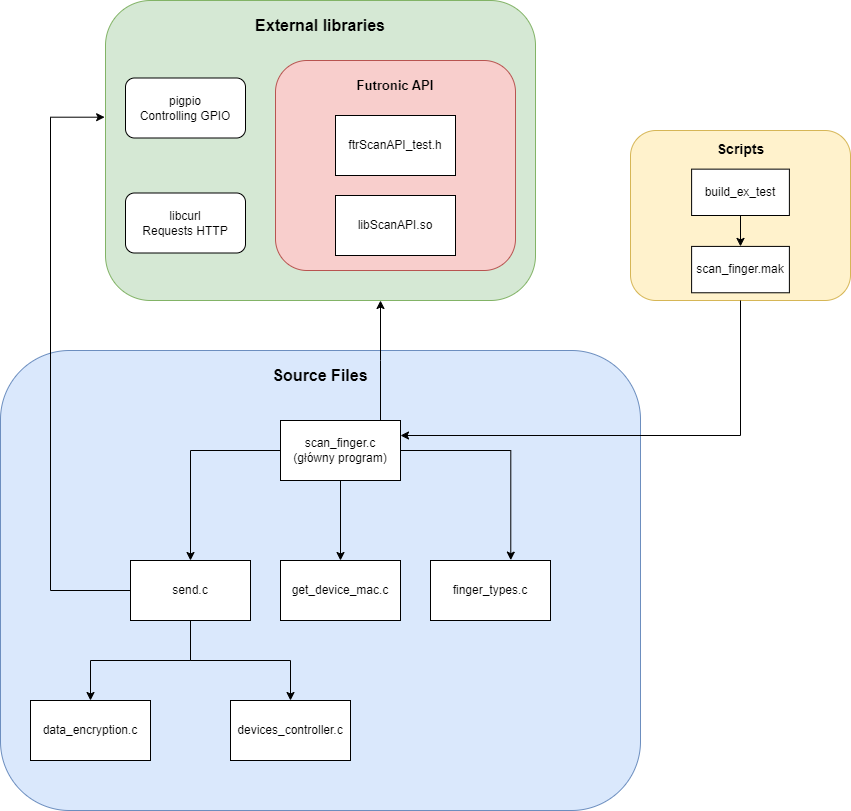

The diagram above was exported from draw.io. Its source (the exported page's mxGraphModel, read from the mxfile embedded in the PNG):
<mxGraphModel dx="1050" dy="1718" grid="1" gridSize="10" guides="1" tooltips="1" connect="1" arrows="1" fold="1" page="1" pageScale="1" pageWidth="1920" pageHeight="1080" math="0" shadow="0">
  <root>
    <mxCell id="0" />
    <mxCell id="1" parent="0" />
    <mxCell id="9duNBW1mZ5YsZeGYklwI-1" value="" style="rounded=1;whiteSpace=wrap;html=1;fillColor=#dae8fc;strokeColor=#6c8ebf;" parent="1" vertex="1">
      <mxGeometry x="390" y="310" width="640" height="460" as="geometry" />
    </mxCell>
    <mxCell id="biO-knVHJIPxejX2qDiM-34" style="edgeStyle=orthogonalEdgeStyle;rounded=0;orthogonalLoop=1;jettySize=auto;html=1;" parent="1" source="biO-knVHJIPxejX2qDiM-17" target="biO-knVHJIPxejX2qDiM-27" edge="1">
      <mxGeometry relative="1" as="geometry">
        <Array as="points">
          <mxPoint x="770" y="320" />
          <mxPoint x="770" y="320" />
        </Array>
      </mxGeometry>
    </mxCell>
    <mxCell id="biO-knVHJIPxejX2qDiM-36" style="edgeStyle=orthogonalEdgeStyle;rounded=0;orthogonalLoop=1;jettySize=auto;html=1;exitX=0;exitY=0.5;exitDx=0;exitDy=0;" parent="1" source="biO-knVHJIPxejX2qDiM-17" target="biO-knVHJIPxejX2qDiM-35" edge="1">
      <mxGeometry relative="1" as="geometry" />
    </mxCell>
    <mxCell id="biO-knVHJIPxejX2qDiM-47" style="edgeStyle=orthogonalEdgeStyle;rounded=0;orthogonalLoop=1;jettySize=auto;html=1;exitX=0.5;exitY=1;exitDx=0;exitDy=0;" parent="1" source="biO-knVHJIPxejX2qDiM-17" target="biO-knVHJIPxejX2qDiM-45" edge="1">
      <mxGeometry relative="1" as="geometry" />
    </mxCell>
    <mxCell id="biO-knVHJIPxejX2qDiM-17" value="scan_finger.c&lt;br&gt;(główny program)" style="rounded=0;whiteSpace=wrap;html=1;" parent="1" vertex="1">
      <mxGeometry x="670" y="380" width="120" height="60" as="geometry" />
    </mxCell>
    <mxCell id="biO-knVHJIPxejX2qDiM-32" value="" style="group" parent="1" vertex="1" connectable="0">
      <mxGeometry x="495" y="-40" width="430" height="300" as="geometry" />
    </mxCell>
    <mxCell id="biO-knVHJIPxejX2qDiM-27" value="" style="rounded=1;whiteSpace=wrap;html=1;fillColor=#d5e8d4;strokeColor=#82b366;" parent="biO-knVHJIPxejX2qDiM-32" vertex="1">
      <mxGeometry width="430" height="300" as="geometry" />
    </mxCell>
    <mxCell id="biO-knVHJIPxejX2qDiM-28" value="&lt;b&gt;&lt;font style=&quot;font-size: 16px;&quot;&gt;External libraries&lt;/font&gt;&lt;/b&gt;" style="text;strokeColor=none;align=center;fillColor=none;html=1;verticalAlign=middle;whiteSpace=wrap;rounded=0;" parent="biO-knVHJIPxejX2qDiM-32" vertex="1">
      <mxGeometry x="130" y="10" width="170" height="30" as="geometry" />
    </mxCell>
    <mxCell id="biO-knVHJIPxejX2qDiM-29" value="pigpio&lt;div&gt;Controlling GPIO&lt;/div&gt;" style="rounded=1;whiteSpace=wrap;html=1;" parent="biO-knVHJIPxejX2qDiM-32" vertex="1">
      <mxGeometry x="20" y="77.5" width="120" height="60" as="geometry" />
    </mxCell>
    <mxCell id="biO-knVHJIPxejX2qDiM-30" value="libcurl&lt;div&gt;Requests HTTP&lt;/div&gt;" style="rounded=1;whiteSpace=wrap;html=1;" parent="biO-knVHJIPxejX2qDiM-32" vertex="1">
      <mxGeometry x="20" y="192.5" width="120" height="60" as="geometry" />
    </mxCell>
    <mxCell id="biO-knVHJIPxejX2qDiM-33" value="" style="group" parent="biO-knVHJIPxejX2qDiM-32" vertex="1" connectable="0">
      <mxGeometry x="170" y="60" width="240" height="210" as="geometry" />
    </mxCell>
    <mxCell id="biO-knVHJIPxejX2qDiM-19" value="" style="rounded=1;whiteSpace=wrap;html=1;fillColor=#f8cecc;strokeColor=#b85450;" parent="biO-knVHJIPxejX2qDiM-33" vertex="1">
      <mxGeometry width="240" height="210" as="geometry" />
    </mxCell>
    <mxCell id="biO-knVHJIPxejX2qDiM-18" value="ftrScanAPI_test.h" style="rounded=0;whiteSpace=wrap;html=1;" parent="biO-knVHJIPxejX2qDiM-33" vertex="1">
      <mxGeometry x="60" y="55" width="120" height="60" as="geometry" />
    </mxCell>
    <mxCell id="biO-knVHJIPxejX2qDiM-20" value="libScanAPI.so" style="rounded=0;whiteSpace=wrap;html=1;" parent="biO-knVHJIPxejX2qDiM-33" vertex="1">
      <mxGeometry x="60" y="135" width="120" height="60" as="geometry" />
    </mxCell>
    <mxCell id="biO-knVHJIPxejX2qDiM-21" value="&lt;b&gt;&lt;font style=&quot;font-size: 13px;&quot;&gt;Futronic API&lt;/font&gt;&lt;/b&gt;" style="text;strokeColor=none;align=center;fillColor=none;html=1;verticalAlign=middle;whiteSpace=wrap;rounded=0;" parent="biO-knVHJIPxejX2qDiM-33" vertex="1">
      <mxGeometry x="10" y="10" width="220" height="30" as="geometry" />
    </mxCell>
    <mxCell id="biO-knVHJIPxejX2qDiM-41" style="edgeStyle=orthogonalEdgeStyle;rounded=0;orthogonalLoop=1;jettySize=auto;html=1;exitX=0.5;exitY=1;exitDx=0;exitDy=0;entryX=0.5;entryY=0;entryDx=0;entryDy=0;" parent="1" source="biO-knVHJIPxejX2qDiM-35" target="biO-knVHJIPxejX2qDiM-38" edge="1">
      <mxGeometry relative="1" as="geometry" />
    </mxCell>
    <mxCell id="biO-knVHJIPxejX2qDiM-42" style="edgeStyle=orthogonalEdgeStyle;rounded=0;orthogonalLoop=1;jettySize=auto;html=1;exitX=0.5;exitY=1;exitDx=0;exitDy=0;" parent="1" source="biO-knVHJIPxejX2qDiM-35" target="biO-knVHJIPxejX2qDiM-39" edge="1">
      <mxGeometry relative="1" as="geometry" />
    </mxCell>
    <mxCell id="biO-knVHJIPxejX2qDiM-35" value="send.c" style="rounded=0;whiteSpace=wrap;html=1;" parent="1" vertex="1">
      <mxGeometry x="520" y="520" width="120" height="60" as="geometry" />
    </mxCell>
    <mxCell id="biO-knVHJIPxejX2qDiM-37" style="edgeStyle=orthogonalEdgeStyle;rounded=0;orthogonalLoop=1;jettySize=auto;html=1;exitX=0;exitY=0.5;exitDx=0;exitDy=0;entryX=-0.002;entryY=0.389;entryDx=0;entryDy=0;entryPerimeter=0;" parent="1" source="biO-knVHJIPxejX2qDiM-35" target="biO-knVHJIPxejX2qDiM-27" edge="1">
      <mxGeometry relative="1" as="geometry">
        <Array as="points">
          <mxPoint x="440" y="550" />
          <mxPoint x="440" y="77" />
        </Array>
      </mxGeometry>
    </mxCell>
    <mxCell id="biO-knVHJIPxejX2qDiM-38" value="data_encryption.c" style="rounded=0;whiteSpace=wrap;html=1;" parent="1" vertex="1">
      <mxGeometry x="420" y="660" width="120" height="60" as="geometry" />
    </mxCell>
    <mxCell id="biO-knVHJIPxejX2qDiM-39" value="devices_controller.c" style="rounded=0;whiteSpace=wrap;html=1;" parent="1" vertex="1">
      <mxGeometry x="620" y="660" width="120" height="60" as="geometry" />
    </mxCell>
    <mxCell id="biO-knVHJIPxejX2qDiM-45" value="get_device_mac.c" style="rounded=0;whiteSpace=wrap;html=1;" parent="1" vertex="1">
      <mxGeometry x="670" y="520" width="120" height="60" as="geometry" />
    </mxCell>
    <mxCell id="biO-knVHJIPxejX2qDiM-46" value="finger_types.c" style="rounded=0;whiteSpace=wrap;html=1;" parent="1" vertex="1">
      <mxGeometry x="820" y="520" width="120" height="60" as="geometry" />
    </mxCell>
    <mxCell id="biO-knVHJIPxejX2qDiM-49" style="edgeStyle=orthogonalEdgeStyle;rounded=0;orthogonalLoop=1;jettySize=auto;html=1;exitX=1;exitY=0.5;exitDx=0;exitDy=0;entryX=0.669;entryY=-0.006;entryDx=0;entryDy=0;entryPerimeter=0;" parent="1" source="biO-knVHJIPxejX2qDiM-17" target="biO-knVHJIPxejX2qDiM-46" edge="1">
      <mxGeometry relative="1" as="geometry" />
    </mxCell>
    <mxCell id="biO-knVHJIPxejX2qDiM-53" value="" style="group" parent="1" vertex="1" connectable="0">
      <mxGeometry x="1020" y="90" width="220" height="170" as="geometry" />
    </mxCell>
    <mxCell id="biO-knVHJIPxejX2qDiM-43" value="" style="rounded=1;whiteSpace=wrap;html=1;fillColor=#fff2cc;strokeColor=#d6b656;" parent="biO-knVHJIPxejX2qDiM-53" vertex="1">
      <mxGeometry width="220" height="170" as="geometry" />
    </mxCell>
    <mxCell id="biO-knVHJIPxejX2qDiM-44" value="&lt;b&gt;&lt;font style=&quot;font-size: 14px;&quot;&gt;Scripts&lt;/font&gt;&lt;/b&gt;" style="text;strokeColor=none;align=center;fillColor=none;html=1;verticalAlign=middle;whiteSpace=wrap;rounded=0;" parent="biO-knVHJIPxejX2qDiM-53" vertex="1">
      <mxGeometry x="40.74074074074074" y="7.727272727272727" width="138.51851851851853" height="23.181818181818183" as="geometry" />
    </mxCell>
    <mxCell id="biO-knVHJIPxejX2qDiM-50" value="scan_finger.mak" style="rounded=0;whiteSpace=wrap;html=1;" parent="biO-knVHJIPxejX2qDiM-53" vertex="1">
      <mxGeometry x="61.11111111111111" y="115.90909090909089" width="97.77777777777779" height="46.36363636363637" as="geometry" />
    </mxCell>
    <mxCell id="biO-knVHJIPxejX2qDiM-52" style="edgeStyle=orthogonalEdgeStyle;rounded=0;orthogonalLoop=1;jettySize=auto;html=1;exitX=0.5;exitY=1;exitDx=0;exitDy=0;entryX=0.5;entryY=0;entryDx=0;entryDy=0;" parent="biO-knVHJIPxejX2qDiM-53" source="biO-knVHJIPxejX2qDiM-51" target="biO-knVHJIPxejX2qDiM-50" edge="1">
      <mxGeometry relative="1" as="geometry" />
    </mxCell>
    <mxCell id="biO-knVHJIPxejX2qDiM-51" value="build_ex_test" style="rounded=0;whiteSpace=wrap;html=1;" parent="biO-knVHJIPxejX2qDiM-53" vertex="1">
      <mxGeometry x="61.11111111111111" y="38.63636363636363" width="97.77777777777779" height="46.36363636363637" as="geometry" />
    </mxCell>
    <mxCell id="9duNBW1mZ5YsZeGYklwI-4" style="edgeStyle=orthogonalEdgeStyle;rounded=0;orthogonalLoop=1;jettySize=auto;html=1;entryX=1;entryY=0.25;entryDx=0;entryDy=0;exitX=0.5;exitY=1;exitDx=0;exitDy=0;" parent="1" source="biO-knVHJIPxejX2qDiM-43" target="biO-knVHJIPxejX2qDiM-17" edge="1">
      <mxGeometry relative="1" as="geometry">
        <Array as="points">
          <mxPoint x="1130" y="395" />
        </Array>
        <mxPoint x="1130" y="260" as="sourcePoint" />
        <mxPoint x="720" y="395.0000000000002" as="targetPoint" />
      </mxGeometry>
    </mxCell>
    <mxCell id="9duNBW1mZ5YsZeGYklwI-5" value="&lt;b&gt;&lt;font style=&quot;font-size: 16px;&quot;&gt;Source Files&lt;/font&gt;&lt;/b&gt;" style="text;strokeColor=none;align=center;fillColor=none;html=1;verticalAlign=middle;whiteSpace=wrap;rounded=0;" parent="1" vertex="1">
      <mxGeometry x="655" y="320" width="110" height="30" as="geometry" />
    </mxCell>
  </root>
</mxGraphModel>